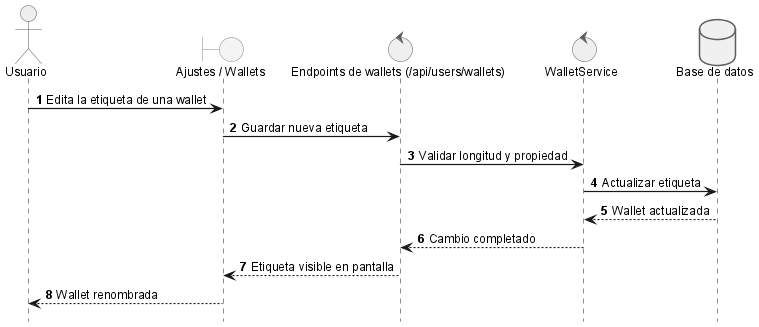

The diagram above was rendered by PlantUML. Its source (embedded in the PNG):
@startuml
!include _sequence-style.puml
actor Usuario as user
boundary "Ajustes / Wallets" as ui
control "Endpoints de wallets (/api/users/wallets)" as api
control "WalletService" as srv
database "Base de datos" as db

user -> ui: Edita la etiqueta de una wallet
ui -> api: Guardar nueva etiqueta
api -> srv: Validar longitud y propiedad
srv -> db: Actualizar etiqueta
db --> srv: Wallet actualizada
srv --> api: Cambio completado
api --> ui: Etiqueta visible en pantalla
ui --> user: Wallet renombrada
@enduml